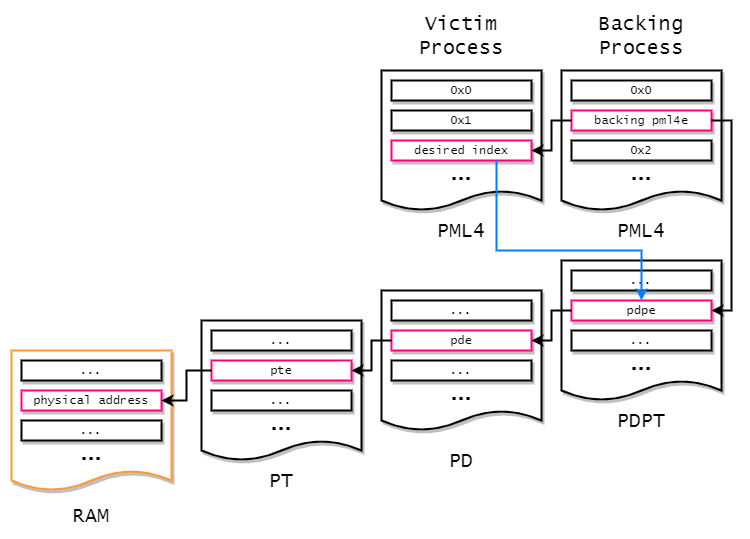

The diagram above was exported from draw.io. Its source (the exported page's mxGraphModel, read from the mxfile embedded in the PNG):
<mxGraphModel dx="1884" dy="593" grid="1" gridSize="10" guides="1" tooltips="1" connect="1" arrows="1" fold="1" page="1" pageScale="1" pageWidth="827" pageHeight="1169" math="0" shadow="0">
  <root>
    <mxCell id="0" />
    <mxCell id="1" parent="0" />
    <mxCell id="QDznSftVG_ZvNAjf84Lr-1" value="" style="shape=document;whiteSpace=wrap;html=1;boundedLbl=1;strokeWidth=2;shadow=1;size=0.14285714285714285;" vertex="1" parent="1">
      <mxGeometry x="530" y="140" width="160" height="140" as="geometry" />
    </mxCell>
    <mxCell id="QDznSftVG_ZvNAjf84Lr-2" value="0x0" style="rounded=0;whiteSpace=wrap;html=1;shadow=1;strokeWidth=2;fontFamily=Lucida Console;" vertex="1" parent="1">
      <mxGeometry x="540" y="150" width="140" height="20" as="geometry" />
    </mxCell>
    <mxCell id="QDznSftVG_ZvNAjf84Lr-3" value="backing pml4e" style="rounded=0;whiteSpace=wrap;html=1;shadow=1;strokeWidth=2;strokeColor=#FF0080;fontFamily=Lucida Console;" vertex="1" parent="1">
      <mxGeometry x="540" y="180" width="140" height="20" as="geometry" />
    </mxCell>
    <mxCell id="QDznSftVG_ZvNAjf84Lr-4" value="0x2" style="rounded=0;whiteSpace=wrap;html=1;shadow=1;strokeWidth=2;fontFamily=Lucida Console;" vertex="1" parent="1">
      <mxGeometry x="540" y="210" width="140" height="20" as="geometry" />
    </mxCell>
    <mxCell id="QDznSftVG_ZvNAjf84Lr-6" value="..." style="text;html=1;strokeColor=none;fillColor=none;align=center;verticalAlign=middle;whiteSpace=wrap;rounded=0;shadow=1;fontStyle=1;fontSize=25;" vertex="1" parent="1">
      <mxGeometry x="540" y="230" width="140" height="20" as="geometry" />
    </mxCell>
    <mxCell id="QDznSftVG_ZvNAjf84Lr-7" value="Backing Process" style="text;html=1;strokeColor=none;fillColor=none;align=center;verticalAlign=middle;whiteSpace=wrap;rounded=0;shadow=1;fontSize=20;fontFamily=Lucida Console;" vertex="1" parent="1">
      <mxGeometry x="530" y="80" width="160" height="50" as="geometry" />
    </mxCell>
    <mxCell id="QDznSftVG_ZvNAjf84Lr-8" value="PML4" style="text;html=1;strokeColor=none;fillColor=none;align=center;verticalAlign=middle;whiteSpace=wrap;rounded=0;shadow=1;fontSize=20;fontFamily=Lucida Console;" vertex="1" parent="1">
      <mxGeometry x="575" y="290" width="70" height="20" as="geometry" />
    </mxCell>
    <mxCell id="QDznSftVG_ZvNAjf84Lr-9" value="" style="shape=document;whiteSpace=wrap;html=1;boundedLbl=1;strokeWidth=2;shadow=1;size=0.14285714285714285;" vertex="1" parent="1">
      <mxGeometry x="350" y="140" width="160" height="140" as="geometry" />
    </mxCell>
    <mxCell id="QDznSftVG_ZvNAjf84Lr-10" value="0x0" style="rounded=0;whiteSpace=wrap;html=1;shadow=1;strokeWidth=2;fontFamily=Lucida Console;" vertex="1" parent="1">
      <mxGeometry x="360" y="150" width="140" height="20" as="geometry" />
    </mxCell>
    <mxCell id="QDznSftVG_ZvNAjf84Lr-11" value="0x1" style="rounded=0;whiteSpace=wrap;html=1;shadow=1;strokeWidth=2;fontFamily=Lucida Console;" vertex="1" parent="1">
      <mxGeometry x="360" y="180" width="140" height="20" as="geometry" />
    </mxCell>
    <mxCell id="QDznSftVG_ZvNAjf84Lr-12" value="desired index" style="rounded=0;whiteSpace=wrap;html=1;shadow=1;strokeWidth=2;strokeColor=#FF0080;fontFamily=Lucida Console;" vertex="1" parent="1">
      <mxGeometry x="360" y="210" width="140" height="20" as="geometry" />
    </mxCell>
    <mxCell id="QDznSftVG_ZvNAjf84Lr-13" value="..." style="text;html=1;strokeColor=none;fillColor=none;align=center;verticalAlign=middle;whiteSpace=wrap;rounded=0;shadow=1;fontStyle=1;fontSize=25;" vertex="1" parent="1">
      <mxGeometry x="360" y="230" width="140" height="20" as="geometry" />
    </mxCell>
    <mxCell id="QDznSftVG_ZvNAjf84Lr-14" value="Victim Process" style="text;html=1;strokeColor=none;fillColor=none;align=center;verticalAlign=middle;whiteSpace=wrap;rounded=0;shadow=1;fontSize=20;fontFamily=Lucida Console;" vertex="1" parent="1">
      <mxGeometry x="350" y="80" width="160" height="50" as="geometry" />
    </mxCell>
    <mxCell id="QDznSftVG_ZvNAjf84Lr-15" value="PML4" style="text;html=1;strokeColor=none;fillColor=none;align=center;verticalAlign=middle;whiteSpace=wrap;rounded=0;shadow=1;fontSize=20;fontFamily=Lucida Console;" vertex="1" parent="1">
      <mxGeometry x="395" y="290" width="70" height="20" as="geometry" />
    </mxCell>
    <mxCell id="QDznSftVG_ZvNAjf84Lr-16" style="edgeStyle=orthogonalEdgeStyle;rounded=0;orthogonalLoop=1;jettySize=auto;html=1;exitX=0;exitY=0.5;exitDx=0;exitDy=0;entryX=1;entryY=0.5;entryDx=0;entryDy=0;fontFamily=Lucida Console;fontSize=20;strokeWidth=2;" edge="1" parent="1" source="QDznSftVG_ZvNAjf84Lr-3" target="QDznSftVG_ZvNAjf84Lr-12">
      <mxGeometry relative="1" as="geometry" />
    </mxCell>
    <mxCell id="QDznSftVG_ZvNAjf84Lr-17" value="" style="shape=document;whiteSpace=wrap;html=1;boundedLbl=1;strokeWidth=2;shadow=1;size=0.14285714285714285;" vertex="1" parent="1">
      <mxGeometry x="530" y="330" width="160" height="140" as="geometry" />
    </mxCell>
    <mxCell id="QDznSftVG_ZvNAjf84Lr-18" value="..." style="rounded=0;whiteSpace=wrap;html=1;shadow=1;strokeWidth=2;fontFamily=Lucida Console;" vertex="1" parent="1">
      <mxGeometry x="540" y="340" width="140" height="20" as="geometry" />
    </mxCell>
    <mxCell id="QDznSftVG_ZvNAjf84Lr-19" value="pdpe" style="rounded=0;whiteSpace=wrap;html=1;shadow=1;strokeWidth=2;strokeColor=#FF0080;fontFamily=Lucida Console;" vertex="1" parent="1">
      <mxGeometry x="540" y="370" width="140" height="20" as="geometry" />
    </mxCell>
    <mxCell id="QDznSftVG_ZvNAjf84Lr-20" value="..." style="rounded=0;whiteSpace=wrap;html=1;shadow=1;strokeWidth=2;fontFamily=Lucida Console;" vertex="1" parent="1">
      <mxGeometry x="540" y="400" width="140" height="20" as="geometry" />
    </mxCell>
    <mxCell id="QDznSftVG_ZvNAjf84Lr-21" value="PDPT" style="text;html=1;strokeColor=none;fillColor=none;align=center;verticalAlign=middle;whiteSpace=wrap;rounded=0;shadow=1;fontSize=20;fontFamily=Lucida Console;" vertex="1" parent="1">
      <mxGeometry x="575" y="480" width="70" height="20" as="geometry" />
    </mxCell>
    <mxCell id="QDznSftVG_ZvNAjf84Lr-22" style="edgeStyle=orthogonalEdgeStyle;rounded=0;orthogonalLoop=1;jettySize=auto;html=1;exitX=1;exitY=0.5;exitDx=0;exitDy=0;entryX=1;entryY=0.5;entryDx=0;entryDy=0;fontFamily=Lucida Console;fontSize=25;strokeWidth=2;" edge="1" parent="1" source="QDznSftVG_ZvNAjf84Lr-3" target="QDznSftVG_ZvNAjf84Lr-19">
      <mxGeometry relative="1" as="geometry" />
    </mxCell>
    <mxCell id="QDznSftVG_ZvNAjf84Lr-23" value="" style="shape=document;whiteSpace=wrap;html=1;boundedLbl=1;strokeWidth=2;shadow=1;size=0.14285714285714285;" vertex="1" parent="1">
      <mxGeometry x="350" y="360" width="160" height="140" as="geometry" />
    </mxCell>
    <mxCell id="QDznSftVG_ZvNAjf84Lr-24" value="..." style="rounded=0;whiteSpace=wrap;html=1;shadow=1;strokeWidth=2;fontFamily=Lucida Console;" vertex="1" parent="1">
      <mxGeometry x="360" y="370" width="140" height="20" as="geometry" />
    </mxCell>
    <mxCell id="QDznSftVG_ZvNAjf84Lr-25" value="pde" style="rounded=0;whiteSpace=wrap;html=1;shadow=1;strokeWidth=2;strokeColor=#FF0080;fontFamily=Lucida Console;" vertex="1" parent="1">
      <mxGeometry x="360" y="400" width="140" height="20" as="geometry" />
    </mxCell>
    <mxCell id="QDznSftVG_ZvNAjf84Lr-26" value="..." style="rounded=0;whiteSpace=wrap;html=1;shadow=1;strokeWidth=2;fontFamily=Lucida Console;" vertex="1" parent="1">
      <mxGeometry x="360" y="430" width="140" height="20" as="geometry" />
    </mxCell>
    <mxCell id="QDznSftVG_ZvNAjf84Lr-27" value="PD" style="text;html=1;strokeColor=none;fillColor=none;align=center;verticalAlign=middle;whiteSpace=wrap;rounded=0;shadow=1;fontSize=20;fontFamily=Lucida Console;" vertex="1" parent="1">
      <mxGeometry x="395" y="520" width="70" height="20" as="geometry" />
    </mxCell>
    <mxCell id="QDznSftVG_ZvNAjf84Lr-28" value="" style="shape=document;whiteSpace=wrap;html=1;boundedLbl=1;strokeWidth=2;shadow=1;size=0.14285714285714285;" vertex="1" parent="1">
      <mxGeometry x="170" y="390" width="160" height="140" as="geometry" />
    </mxCell>
    <mxCell id="QDznSftVG_ZvNAjf84Lr-29" value="..." style="rounded=0;whiteSpace=wrap;html=1;shadow=1;strokeWidth=2;fontFamily=Lucida Console;" vertex="1" parent="1">
      <mxGeometry x="180" y="400" width="140" height="20" as="geometry" />
    </mxCell>
    <mxCell id="QDznSftVG_ZvNAjf84Lr-30" value="pte" style="rounded=0;whiteSpace=wrap;html=1;shadow=1;strokeWidth=2;strokeColor=#FF0080;fontFamily=Lucida Console;" vertex="1" parent="1">
      <mxGeometry x="180" y="430" width="140" height="20" as="geometry" />
    </mxCell>
    <mxCell id="QDznSftVG_ZvNAjf84Lr-31" value="..." style="rounded=0;whiteSpace=wrap;html=1;shadow=1;strokeWidth=2;fontFamily=Lucida Console;" vertex="1" parent="1">
      <mxGeometry x="180" y="460" width="140" height="20" as="geometry" />
    </mxCell>
    <mxCell id="QDznSftVG_ZvNAjf84Lr-32" value="PT" style="text;html=1;strokeColor=none;fillColor=none;align=center;verticalAlign=middle;whiteSpace=wrap;rounded=0;shadow=1;fontSize=20;fontFamily=Lucida Console;" vertex="1" parent="1">
      <mxGeometry x="215" y="540" width="70" height="20" as="geometry" />
    </mxCell>
    <mxCell id="QDznSftVG_ZvNAjf84Lr-33" value="" style="shape=document;whiteSpace=wrap;html=1;boundedLbl=1;strokeWidth=2;shadow=1;size=0.14285714285714285;strokeColor=#FF9933;" vertex="1" parent="1">
      <mxGeometry x="-20" y="420" width="160" height="140" as="geometry" />
    </mxCell>
    <mxCell id="QDznSftVG_ZvNAjf84Lr-34" value="..." style="rounded=0;whiteSpace=wrap;html=1;shadow=1;strokeWidth=2;fontFamily=Lucida Console;" vertex="1" parent="1">
      <mxGeometry x="-10" y="430" width="140" height="20" as="geometry" />
    </mxCell>
    <mxCell id="QDznSftVG_ZvNAjf84Lr-35" value="physical address" style="rounded=0;whiteSpace=wrap;html=1;shadow=1;strokeWidth=2;strokeColor=#FF0080;fontFamily=Lucida Console;" vertex="1" parent="1">
      <mxGeometry x="-10" y="460" width="140" height="20" as="geometry" />
    </mxCell>
    <mxCell id="QDznSftVG_ZvNAjf84Lr-36" value="..." style="rounded=0;whiteSpace=wrap;html=1;shadow=1;strokeWidth=2;fontFamily=Lucida Console;" vertex="1" parent="1">
      <mxGeometry x="-10" y="490" width="140" height="20" as="geometry" />
    </mxCell>
    <mxCell id="QDznSftVG_ZvNAjf84Lr-37" value="RAM" style="text;html=1;strokeColor=none;fillColor=none;align=center;verticalAlign=middle;whiteSpace=wrap;rounded=0;shadow=1;fontSize=20;fontFamily=Lucida Console;" vertex="1" parent="1">
      <mxGeometry x="-20" y="575" width="160" height="20" as="geometry" />
    </mxCell>
    <mxCell id="QDznSftVG_ZvNAjf84Lr-43" style="edgeStyle=orthogonalEdgeStyle;rounded=0;orthogonalLoop=1;jettySize=auto;html=1;exitX=0;exitY=0.5;exitDx=0;exitDy=0;entryX=1;entryY=0.5;entryDx=0;entryDy=0;fontFamily=Lucida Console;fontSize=25;strokeWidth=2;" edge="1" parent="1" source="QDznSftVG_ZvNAjf84Lr-30" target="QDznSftVG_ZvNAjf84Lr-35">
      <mxGeometry relative="1" as="geometry" />
    </mxCell>
    <mxCell id="QDznSftVG_ZvNAjf84Lr-44" style="edgeStyle=orthogonalEdgeStyle;rounded=0;orthogonalLoop=1;jettySize=auto;html=1;exitX=0;exitY=0.5;exitDx=0;exitDy=0;entryX=1;entryY=0.5;entryDx=0;entryDy=0;fontFamily=Lucida Console;fontSize=25;strokeWidth=2;" edge="1" parent="1" source="QDznSftVG_ZvNAjf84Lr-19" target="QDznSftVG_ZvNAjf84Lr-25">
      <mxGeometry relative="1" as="geometry" />
    </mxCell>
    <mxCell id="QDznSftVG_ZvNAjf84Lr-45" style="edgeStyle=orthogonalEdgeStyle;rounded=0;orthogonalLoop=1;jettySize=auto;html=1;exitX=0;exitY=0.5;exitDx=0;exitDy=0;entryX=1;entryY=0.5;entryDx=0;entryDy=0;fontFamily=Lucida Console;fontSize=25;strokeWidth=2;" edge="1" parent="1" source="QDznSftVG_ZvNAjf84Lr-25" target="QDznSftVG_ZvNAjf84Lr-30">
      <mxGeometry relative="1" as="geometry" />
    </mxCell>
    <mxCell id="QDznSftVG_ZvNAjf84Lr-46" value="..." style="text;html=1;strokeColor=none;fillColor=none;align=center;verticalAlign=middle;whiteSpace=wrap;rounded=0;shadow=1;fontStyle=1;fontSize=25;" vertex="1" parent="1">
      <mxGeometry x="540" y="420" width="140" height="20" as="geometry" />
    </mxCell>
    <mxCell id="QDznSftVG_ZvNAjf84Lr-47" value="..." style="text;html=1;strokeColor=none;fillColor=none;align=center;verticalAlign=middle;whiteSpace=wrap;rounded=0;shadow=1;fontStyle=1;fontSize=25;" vertex="1" parent="1">
      <mxGeometry x="360" y="450" width="140" height="20" as="geometry" />
    </mxCell>
    <mxCell id="QDznSftVG_ZvNAjf84Lr-48" value="..." style="text;html=1;strokeColor=none;fillColor=none;align=center;verticalAlign=middle;whiteSpace=wrap;rounded=0;shadow=1;fontStyle=1;fontSize=25;" vertex="1" parent="1">
      <mxGeometry x="180" y="480" width="140" height="20" as="geometry" />
    </mxCell>
    <mxCell id="QDznSftVG_ZvNAjf84Lr-49" value="..." style="text;html=1;strokeColor=none;fillColor=none;align=center;verticalAlign=middle;whiteSpace=wrap;rounded=0;shadow=1;fontStyle=1;fontSize=25;" vertex="1" parent="1">
      <mxGeometry x="-10" y="510" width="140" height="20" as="geometry" />
    </mxCell>
    <mxCell id="QDznSftVG_ZvNAjf84Lr-52" style="edgeStyle=orthogonalEdgeStyle;rounded=0;orthogonalLoop=1;jettySize=auto;html=1;exitX=0.75;exitY=1;exitDx=0;exitDy=0;entryX=0.5;entryY=0;entryDx=0;entryDy=0;fontFamily=Lucida Console;fontSize=25;strokeWidth=2;strokeColor=#007FFF;" edge="1" parent="1" source="QDznSftVG_ZvNAjf84Lr-12" target="QDznSftVG_ZvNAjf84Lr-19">
      <mxGeometry relative="1" as="geometry">
        <Array as="points">
          <mxPoint x="465" y="320" />
          <mxPoint x="610" y="320" />
        </Array>
      </mxGeometry>
    </mxCell>
  </root>
</mxGraphModel>